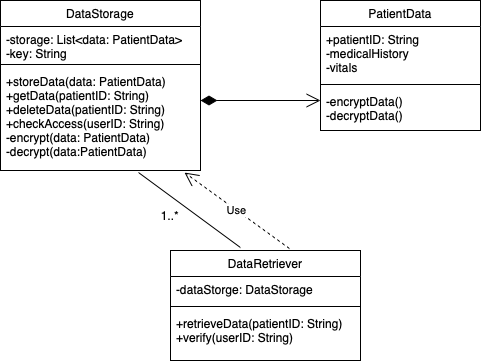

The diagram above was exported from draw.io. Its source (the exported page's mxGraphModel, read from the mxfile embedded in the PNG):
<mxGraphModel dx="938" dy="533" grid="1" gridSize="10" guides="1" tooltips="1" connect="1" arrows="1" fold="1" page="1" pageScale="1" pageWidth="827" pageHeight="1169" math="0" shadow="0">
  <root>
    <mxCell id="0" />
    <mxCell id="1" parent="0" />
    <mxCell id="xV6JF8pJ1CLqd-aoLV3s-1" value="&lt;span style=&quot;font-weight: normal;&quot;&gt;DataStorage&lt;/span&gt;" style="swimlane;fontStyle=1;align=center;verticalAlign=top;childLayout=stackLayout;horizontal=1;startSize=26;horizontalStack=0;resizeParent=1;resizeParentMax=0;resizeLast=0;collapsible=1;marginBottom=0;whiteSpace=wrap;html=1;" vertex="1" parent="1">
      <mxGeometry x="60" y="80" width="200" height="170" as="geometry" />
    </mxCell>
    <mxCell id="xV6JF8pJ1CLqd-aoLV3s-2" value="-storage: List&amp;lt;data: PatientData&amp;gt;&lt;div&gt;-key: String&lt;/div&gt;" style="text;strokeColor=none;fillColor=none;align=left;verticalAlign=top;spacingLeft=4;spacingRight=4;overflow=hidden;rotatable=0;points=[[0,0.5],[1,0.5]];portConstraint=eastwest;whiteSpace=wrap;html=1;" vertex="1" parent="xV6JF8pJ1CLqd-aoLV3s-1">
      <mxGeometry y="26" width="200" height="34" as="geometry" />
    </mxCell>
    <mxCell id="xV6JF8pJ1CLqd-aoLV3s-3" value="" style="line;strokeWidth=1;fillColor=none;align=left;verticalAlign=middle;spacingTop=-1;spacingLeft=3;spacingRight=3;rotatable=0;labelPosition=right;points=[];portConstraint=eastwest;strokeColor=inherit;" vertex="1" parent="xV6JF8pJ1CLqd-aoLV3s-1">
      <mxGeometry y="60" width="200" height="8" as="geometry" />
    </mxCell>
    <mxCell id="xV6JF8pJ1CLqd-aoLV3s-4" value="+storeData(data: PatientData)&lt;div&gt;+getData(patientID: String)&lt;/div&gt;&lt;div&gt;+deleteData(patientID: String)&lt;/div&gt;&lt;div&gt;+checkAccess(userID: String)&lt;/div&gt;&lt;div&gt;-encrypt(data: PatientData)&lt;/div&gt;&lt;div&gt;-decrypt(data:PatientData)&lt;/div&gt;" style="text;strokeColor=none;fillColor=none;align=left;verticalAlign=top;spacingLeft=4;spacingRight=4;overflow=hidden;rotatable=0;points=[[0,0.5],[1,0.5]];portConstraint=eastwest;whiteSpace=wrap;html=1;" vertex="1" parent="xV6JF8pJ1CLqd-aoLV3s-1">
      <mxGeometry y="68" width="200" height="102" as="geometry" />
    </mxCell>
    <mxCell id="xV6JF8pJ1CLqd-aoLV3s-5" value="&lt;span style=&quot;font-weight: normal;&quot;&gt;PatientData&lt;/span&gt;" style="swimlane;fontStyle=1;align=center;verticalAlign=top;childLayout=stackLayout;horizontal=1;startSize=26;horizontalStack=0;resizeParent=1;resizeParentMax=0;resizeLast=0;collapsible=1;marginBottom=0;whiteSpace=wrap;html=1;" vertex="1" parent="1">
      <mxGeometry x="380" y="80" width="160" height="130" as="geometry" />
    </mxCell>
    <mxCell id="xV6JF8pJ1CLqd-aoLV3s-6" value="+patientID: String&lt;div&gt;-medicalHistory&lt;/div&gt;&lt;div&gt;-vitals&lt;/div&gt;" style="text;strokeColor=none;fillColor=none;align=left;verticalAlign=top;spacingLeft=4;spacingRight=4;overflow=hidden;rotatable=0;points=[[0,0.5],[1,0.5]];portConstraint=eastwest;whiteSpace=wrap;html=1;" vertex="1" parent="xV6JF8pJ1CLqd-aoLV3s-5">
      <mxGeometry y="26" width="160" height="54" as="geometry" />
    </mxCell>
    <mxCell id="xV6JF8pJ1CLqd-aoLV3s-7" value="" style="line;strokeWidth=1;fillColor=none;align=left;verticalAlign=middle;spacingTop=-1;spacingLeft=3;spacingRight=3;rotatable=0;labelPosition=right;points=[];portConstraint=eastwest;strokeColor=inherit;" vertex="1" parent="xV6JF8pJ1CLqd-aoLV3s-5">
      <mxGeometry y="80" width="160" height="8" as="geometry" />
    </mxCell>
    <mxCell id="xV6JF8pJ1CLqd-aoLV3s-8" value="-encryptData()&lt;div&gt;-decryptData()&lt;/div&gt;" style="text;strokeColor=none;fillColor=none;align=left;verticalAlign=top;spacingLeft=4;spacingRight=4;overflow=hidden;rotatable=0;points=[[0,0.5],[1,0.5]];portConstraint=eastwest;whiteSpace=wrap;html=1;" vertex="1" parent="xV6JF8pJ1CLqd-aoLV3s-5">
      <mxGeometry y="88" width="160" height="42" as="geometry" />
    </mxCell>
    <mxCell id="xV6JF8pJ1CLqd-aoLV3s-9" value="&lt;span style=&quot;font-weight: normal;&quot;&gt;DataRetriever&lt;/span&gt;" style="swimlane;fontStyle=1;align=center;verticalAlign=top;childLayout=stackLayout;horizontal=1;startSize=26;horizontalStack=0;resizeParent=1;resizeParentMax=0;resizeLast=0;collapsible=1;marginBottom=0;whiteSpace=wrap;html=1;" vertex="1" parent="1">
      <mxGeometry x="230" y="330" width="190" height="110" as="geometry" />
    </mxCell>
    <mxCell id="xV6JF8pJ1CLqd-aoLV3s-10" value="-dataStorge: DataStorage" style="text;strokeColor=none;fillColor=none;align=left;verticalAlign=top;spacingLeft=4;spacingRight=4;overflow=hidden;rotatable=0;points=[[0,0.5],[1,0.5]];portConstraint=eastwest;whiteSpace=wrap;html=1;" vertex="1" parent="xV6JF8pJ1CLqd-aoLV3s-9">
      <mxGeometry y="26" width="190" height="26" as="geometry" />
    </mxCell>
    <mxCell id="xV6JF8pJ1CLqd-aoLV3s-11" value="" style="line;strokeWidth=1;fillColor=none;align=left;verticalAlign=middle;spacingTop=-1;spacingLeft=3;spacingRight=3;rotatable=0;labelPosition=right;points=[];portConstraint=eastwest;strokeColor=inherit;" vertex="1" parent="xV6JF8pJ1CLqd-aoLV3s-9">
      <mxGeometry y="52" width="190" height="8" as="geometry" />
    </mxCell>
    <mxCell id="xV6JF8pJ1CLqd-aoLV3s-12" value="+retrieveData(patientID: String)&lt;div&gt;+verify(userID: String)&lt;/div&gt;" style="text;strokeColor=none;fillColor=none;align=left;verticalAlign=top;spacingLeft=4;spacingRight=4;overflow=hidden;rotatable=0;points=[[0,0.5],[1,0.5]];portConstraint=eastwest;whiteSpace=wrap;html=1;" vertex="1" parent="xV6JF8pJ1CLqd-aoLV3s-9">
      <mxGeometry y="60" width="190" height="50" as="geometry" />
    </mxCell>
    <mxCell id="xV6JF8pJ1CLqd-aoLV3s-13" value="" style="endArrow=none;html=1;rounded=0;exitX=0.69;exitY=1.02;exitDx=0;exitDy=0;exitPerimeter=0;entryX=0.368;entryY=-0.027;entryDx=0;entryDy=0;entryPerimeter=0;" edge="1" parent="1" source="xV6JF8pJ1CLqd-aoLV3s-4" target="xV6JF8pJ1CLqd-aoLV3s-9">
      <mxGeometry width="50" height="50" relative="1" as="geometry">
        <mxPoint x="390" y="300" as="sourcePoint" />
        <mxPoint x="440" y="250" as="targetPoint" />
      </mxGeometry>
    </mxCell>
    <mxCell id="xV6JF8pJ1CLqd-aoLV3s-14" value="1..*" style="text;html=1;align=center;verticalAlign=middle;whiteSpace=wrap;rounded=0;" vertex="1" parent="1">
      <mxGeometry x="200" y="280" width="60" height="30" as="geometry" />
    </mxCell>
    <mxCell id="xV6JF8pJ1CLqd-aoLV3s-15" value="" style="endArrow=open;html=1;endSize=12;startArrow=diamondThin;startSize=14;startFill=1;edgeStyle=orthogonalEdgeStyle;align=left;verticalAlign=bottom;rounded=0;" edge="1" parent="1">
      <mxGeometry x="-1" y="3" relative="1" as="geometry">
        <mxPoint x="260" y="180" as="sourcePoint" />
        <mxPoint x="380" y="180" as="targetPoint" />
      </mxGeometry>
    </mxCell>
    <mxCell id="xV6JF8pJ1CLqd-aoLV3s-21" value="Use" style="endArrow=open;endSize=12;dashed=1;html=1;rounded=0;exitX=0.626;exitY=-0.018;exitDx=0;exitDy=0;exitPerimeter=0;entryX=0.92;entryY=1.02;entryDx=0;entryDy=0;entryPerimeter=0;" edge="1" parent="1" source="xV6JF8pJ1CLqd-aoLV3s-9" target="xV6JF8pJ1CLqd-aoLV3s-4">
      <mxGeometry width="160" relative="1" as="geometry">
        <mxPoint x="330" y="280" as="sourcePoint" />
        <mxPoint x="490" y="280" as="targetPoint" />
      </mxGeometry>
    </mxCell>
  </root>
</mxGraphModel>